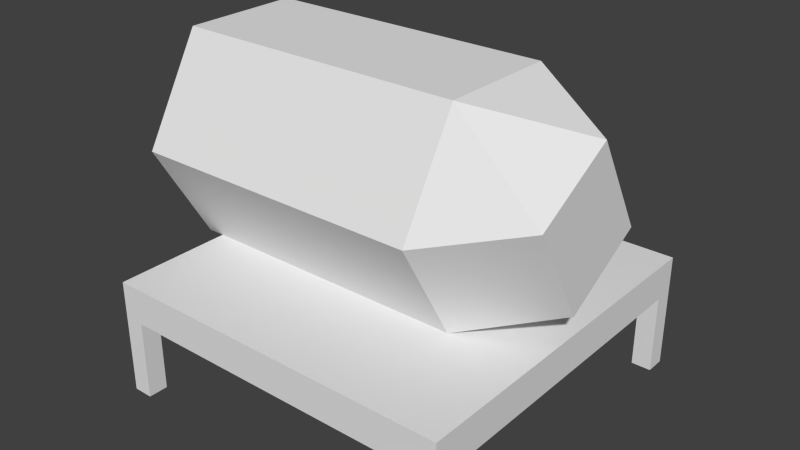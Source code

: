 # Source: Tr_Canhao.blend  (saved by Blender 2.76.0; exported with 4.5.12 LTS)
import bpy
from mathutils import Matrix  # noqa: F401  (used for matrix-valued properties, if any)

bpy.ops.wm.read_factory_settings(use_empty=True)
scene = bpy.context.scene
scene.name = 'Scene'

# ---- collections
col_collection_1 = bpy.data.collections.new('Collection 1'); scene.collection.children.link(col_collection_1)

# ---- materials (node trees are filled in below, after node groups)
mat_material = bpy.data.materials.new('Material')
mat_material.alpha_threshold = 0.0
mat_material.use_transparent_shadow = False
mat_material.roughness = 0.5

# ---- material node trees

# ---- world
world_world = bpy.data.worlds.new('World'); scene.world = world_world
world_world.color = (0.05088, 0.05088, 0.05088)
world_world.use_sun_shadow = False
world_world.sun_shadow_jitter_overblur = 0.0
world_world.cycles.sampling_method = 'MANUAL'
world_world.cycles.sample_map_resolution = 256

# ---- meshes
me_plane_001 = bpy.data.meshes.new('Plane.001')
me_plane_001.from_pydata([(-0.9874, 0.5964, 1.1), (-0.9874, 0.2982, 0.5835), (-0.9874, -0.2982, 1.617), (-0.9874, 0.2982, 1.617), (0.4874, 0.4175, 1.1), (0.4874, 0.2087, 0.7384), (-0.9874, 0.4175, 1.1), (-0.9874, -0.4175, 1.1), (-0.9, -0.9, 0.5835), (-0.9, 0.9, 0.5835), (0.9, -0.9, 0.4), (0.9, -0.9, 0.5835), (0.9, 0.9, 0.5835), (-0.8, 0.9, 0.0), (-0.9, -0.9, 0.4), (-0.9, -0.8, 0.4), (-0.9, -0.8, 0.0), (-0.8, -0.8, 0.0), (-0.8, -0.9, 0.4), (0.8, -0.9, 0.0), (0.8, -0.9, 0.4), (0.9, -0.8, 0.4), (0.9, -0.8, 0.0), (0.9, -0.9, 0.0), (0.8, 0.8, 0.4), (0.8, 0.9, 0.4), (0.4874, -0.4175, 1.1), (0.797, -0.2589, 1.19), (0.797, -0.05178, 0.831), (0.797, 0.2589, 1.01), (0.797, 0.05178, 1.369), (0.4874, 0.2087, 1.462), (0.4874, 0.2982, 0.5835), (-0.9874, -0.2982, 0.5835), (-0.9874, -0.5964, 1.1), (0.4874, -0.2982, 1.617), (0.4874, -0.2087, 0.7384), (0.4874, -0.2087, 1.462), (-0.9874, 0.2087, 0.7384), (-0.9874, -0.2087, 0.7384), (-0.9874, -0.2087, 1.462), (-0.9874, 0.2087, 1.462), (-0.9, 0.9, 0.4), (0.9, 0.9, 0.4), (-0.9, 0.8, 0.0), (-0.9, 0.8, 0.4), (-0.9, 0.9, 0.0), (-0.8, 0.8, 0.0), (-0.8, 0.8, 0.4), (-0.8, 0.9, 0.4), (-0.9, -0.9, 0.0), (-0.8, -0.8, 0.4), (-0.8, -0.9, 0.0), (0.8, -0.8, 0.4), (0.8, -0.8, 0.0), (0.8, 0.8, 0.0), (0.8, 0.9, 0.0), (0.9, 0.9, 0.0), (0.9, 0.8, 0.4), (0.9, 0.8, 0.0), (0.4874, -0.2982, 0.5835), (0.4874, -0.5964, 1.1), (0.9471, -0.3482, 1.221), (0.9471, -0.06965, 0.7381), (0.9471, 0.3482, 0.9794), (0.9471, 0.06965, 1.462), (0.4874, 0.2982, 1.617), (0.4874, 0.5964, 1.1)], [], [(11, 12, 9, 8), (11, 8, 14, 10), (21, 10, 23, 22), (10, 20, 19, 23), (29, 28, 27, 30), (48, 45, 44, 47), (45, 42, 46, 44), (43, 58, 59, 57), (64, 65, 62, 63), (67, 66, 65, 64), (63, 62, 61, 60), (3, 0, 6, 41), (2, 3, 41, 40), (34, 2, 40, 7), (33, 34, 7, 39), (1, 33, 39, 38), (0, 1, 38, 6), (5, 38, 39, 36), (4, 6, 38, 5), (9, 12, 43, 42), (12, 11, 10, 43), (49, 48, 47, 13), (14, 15, 16, 50), (15, 51, 17, 16), (51, 18, 52, 17), (18, 14, 50, 52), (20, 53, 54, 19), (53, 21, 22, 54), (24, 25, 56, 55), (58, 24, 55, 59), (8, 9, 42, 14), (14, 42, 43, 10), (42, 49, 13, 46), (25, 43, 57, 56), (62, 35, 61), (65, 35, 62), (32, 67, 64), (32, 64, 63), (32, 63, 60), (66, 35, 65), (0, 67, 32, 1), (1, 32, 60, 33), (33, 60, 61, 34), (34, 61, 35, 2), (2, 35, 66, 3), (3, 66, 67, 0), (27, 26, 37), (30, 27, 37), (4, 29, 30, 31), (5, 29, 4), (28, 36, 26, 27), (5, 28, 29), (5, 36, 28), (31, 30, 37), (37, 40, 41, 31), (26, 7, 40, 37), (36, 39, 7, 26), (31, 41, 6, 4)])
_uv = me_plane_001.uv_layers.new(name='UVMap')
_uv.uv.foreach_set('vector', [0.06108, 0.4381, 0.4379, 0.4381, 0.4379, 0.7793, 0.06108, 0.7793, 0.1607, 0.4444, 0.1607, 0.6696, 0.1399, 0.6696, 0.1399, 0.4444, 0.337, 0.3607, 0.337, 0.3418, 0.4208, 0.3418, 0.4208, 0.3607, 0.337, 0.2849, 0.337, 0.2659, 0.4208, 0.2659, 0.4208, 0.2849, 0.8215, 0.7277, 0.7839, 0.7277, 0.7839, 0.6797, 0.8215, 0.6797, 0.2506, 0.5535, 0.2506, 0.5345, 0.3343, 0.5345, 0.3343, 0.5535, 0.3343, 0.5535, 0.3343, 0.5724, 0.2506, 0.5724, 0.2506, 0.5535, 0.4208, 0.3039, 0.4208, 0.3228, 0.337, 0.3228, 0.337, 0.3039, 0.7839, 0.6797, 0.7839, 0.6152, 0.8345, 0.6152, 0.8345, 0.6797, 0.7119, 0.6692, 0.6578, 0.6692, 0.674, 0.616, 0.7246, 0.616, 0.6914, 0.8393, 0.6408, 0.8393, 0.6534, 0.786, 0.7076, 0.786, 0.816, 0.8564, 0.816, 0.9255, 0.7997, 0.9151, 0.7997, 0.8668, 0.7618, 0.8219, 0.816, 0.8564, 0.7997, 0.8668, 0.7618, 0.8426, 0.7076, 0.8564, 0.7618, 0.8219, 0.7618, 0.8426, 0.7239, 0.8668, 0.7076, 0.9255, 0.7076, 0.8564, 0.7239, 0.8668, 0.7239, 0.9151, 0.7618, 0.96, 0.7076, 0.9255, 0.7239, 0.9151, 0.7618, 0.9393, 0.816, 0.9255, 0.7618, 0.96, 0.7618, 0.9393, 0.7997, 0.9151, 0.8099, 0.6518, 0.8142, 0.8225, 0.7705, 0.8239, 0.7661, 0.6532, 0.7455, 0.786, 0.7455, 0.6152, 0.7835, 0.6152, 0.7835, 0.786, 0.1643, 0.2024, 0.1643, 0.4276, 0.1435, 0.4276, 0.1435, 0.2024, 0.1851, 0.2024, 0.1851, 0.4276, 0.1643, 0.4276, 0.1643, 0.2024, 0.4208, 0.2849, 0.4208, 0.3039, 0.337, 0.3039, 0.337, 0.2849, 0.2506, 0.5914, 0.2506, 0.5724, 0.3343, 0.5724, 0.3343, 0.5914, 0.1639, 0.5234, 0.1639, 0.5044, 0.2476, 0.5044, 0.2476, 0.5234, 0.08015, 0.5234, 0.08015, 0.5044, 0.1639, 0.5044, 0.1639, 0.5234, 0.337, 0.3418, 0.337, 0.3228, 0.4208, 0.3228, 0.4208, 0.3418, 0.2476, 0.5234, 0.2476, 0.5044, 0.3313, 0.5044, 0.3313, 0.5234, 0.1669, 0.5535, 0.1669, 0.5345, 0.2506, 0.5345, 0.2506, 0.5535, 0.337, 0.3797, 0.337, 0.3607, 0.4208, 0.3607, 0.4208, 0.3797, 0.3313, 0.5234, 0.3313, 0.5044, 0.4151, 0.5044, 0.4151, 0.5234, 0.2059, 0.2024, 0.2059, 0.4276, 0.1851, 0.4276, 0.1851, 0.2024, 0.4379, 0.4381, 0.06108, 0.4381, 0.06108, 0.09689, 0.4379, 0.09689, 0.1669, 0.5914, 0.1669, 0.5724, 0.2506, 0.5724, 0.2506, 0.5914, 0.1669, 0.5724, 0.1669, 0.5535, 0.2506, 0.5535, 0.2506, 0.5724, 0.6408, 0.8393, 0.5993, 0.786, 0.6534, 0.786, 0.732, 0.8796, 0.7718, 0.8273, 0.7758, 0.881, 0.7661, 0.6692, 0.7119, 0.6692, 0.7246, 0.616, 0.897, 0.7877, 0.901, 0.8414, 0.8572, 0.84, 0.897, 0.7877, 0.8572, 0.84, 0.8345, 0.7859, 0.7092, 0.8255, 0.7718, 0.8273, 0.732, 0.8796, 0.7119, 0.8401, 0.7119, 0.6692, 0.7661, 0.6692, 0.7661, 0.8401, 0.901, 0.617, 0.897, 0.7877, 0.8345, 0.7859, 0.8385, 0.6152, 0.7076, 0.6152, 0.7076, 0.786, 0.6534, 0.786, 0.6534, 0.6152, 0.6534, 0.6152, 0.6534, 0.786, 0.5993, 0.786, 0.5993, 0.6152, 0.7758, 0.6566, 0.7718, 0.8273, 0.7092, 0.8255, 0.7132, 0.6548, 0.6578, 0.8401, 0.6578, 0.6692, 0.7119, 0.6692, 0.7119, 0.8401, 0.6619, 0.6392, 0.6713, 0.6751, 0.6334, 0.6751, 0.7913, 0.6557, 0.8239, 0.6548, 0.8195, 0.6906, 0.7455, 0.786, 0.7549, 0.8219, 0.7173, 0.8219, 0.7076, 0.786, 0.7835, 0.786, 0.7549, 0.8219, 0.7455, 0.786, 0.6995, 0.6392, 0.7092, 0.6751, 0.6713, 0.6751, 0.6619, 0.6392, 0.8099, 0.6518, 0.7817, 0.6169, 0.8142, 0.616, 0.8099, 0.6518, 0.7661, 0.6532, 0.7817, 0.6169, 0.7758, 0.6919, 0.7913, 0.6557, 0.8195, 0.6906, 0.8195, 0.6906, 0.8239, 0.8613, 0.7801, 0.8627, 0.7758, 0.6919, 0.6713, 0.6751, 0.6713, 0.8459, 0.6334, 0.8459, 0.6334, 0.6751, 0.7092, 0.6751, 0.7092, 0.8459, 0.6713, 0.8459, 0.6713, 0.6751, 0.7076, 0.786, 0.7076, 0.6152, 0.7455, 0.6152, 0.7455, 0.786])
me_plane_001.materials.append(mat_material)
me_plane_001.use_remesh_preserve_volume = False
me_plane_001.use_remesh_preserve_attributes = False
me_plane_001.use_mirror_vertex_groups = False
me_plane_001.update()

# ---- objects
ob_plane_001 = bpy.data.objects.new('Plane.001', me_plane_001)

# ---- transforms, parenting, visibility, modifiers, constraints
ob_plane_001.location = (0.0, 0.0, 0.0)
ob_plane_001.lineart.crease_threshold = 0.0

# ---- collection membership
col_collection_1.objects.link(ob_plane_001)

# ---- scene / render settings (as saved in the file)
scene.frame_start = 1; scene.frame_end = 250; scene.frame_set(1)
scene.render.engine = 'BLENDER_EEVEE_NEXT'
scene.render.resolution_percentage = 50
scene.render.dither_intensity = 0.0
scene.cycles.use_denoising = False
scene.cycles.samples = 10
scene.cycles.sampling_pattern = 'TABULATED_SOBOL'
scene.cycles.light_sampling_threshold = 0.0
scene.cycles.use_adaptive_sampling = False
scene.cycles.use_light_tree = False
scene.cycles.blur_glossy = 0.0
scene.cycles.pixel_filter_type = 'GAUSSIAN'
scene.cycles.sample_clamp_indirect = 0.0
scene.view_settings.view_transform = 'Standard'
bpy.context.view_layer.update()

# ---- added for rendering (the .blend has no active camera and no usable light): camera, sun
cam_auto = bpy.data.cameras.new('AutoCamera')
cam_auto.lens = 50.0
cam_auto.sensor_width = 36.0
cam_auto.clip_end = 1000.0
ob_auto_camera = bpy.data.objects.new('AutoCamera', cam_auto)
scene.collection.objects.link(ob_auto_camera)
ob_auto_camera.location = (2.84588, -3.43921, 3.10106)
ob_auto_camera.rotation_euler = (1.09748, -7.21219e-08, 0.694738)
scene.camera = ob_auto_camera
light_auto_sun = bpy.data.lights.new('AutoSun', 'SUN')
light_auto_sun.energy = 3.0
light_auto_sun.angle = 0.0523599
ob_auto_sun = bpy.data.objects.new('AutoSun', light_auto_sun)
scene.collection.objects.link(ob_auto_sun)
ob_auto_sun.rotation_euler = (0.872665, 0.174533, 0.523599)
bpy.context.view_layer.update()
